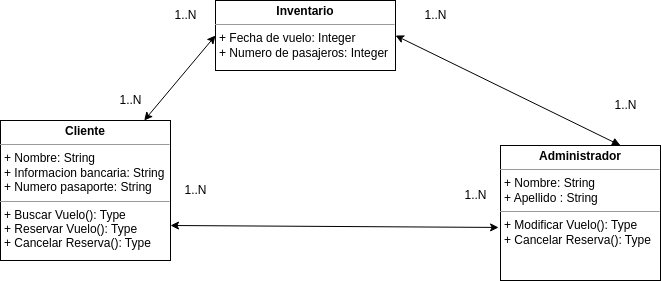

The diagram above was exported from draw.io. Its source (the exported page's mxGraphModel, read from the mxfile embedded in the PNG):
<mxGraphModel dx="1114" dy="762" grid="1" gridSize="10" guides="1" tooltips="1" connect="1" arrows="1" fold="1" page="1" pageScale="1" pageWidth="850" pageHeight="1100" background="#ffffff" math="0" shadow="0">
  <root>
    <mxCell id="0" />
    <mxCell id="1" parent="0" />
    <mxCell id="12" style="edgeStyle=none;html=1;entryX=0;entryY=0.5;entryDx=0;entryDy=0;startArrow=classic;startFill=1;" parent="1" source="3" target="4" edge="1">
      <mxGeometry relative="1" as="geometry" />
    </mxCell>
    <mxCell id="3" value="&lt;p style=&quot;margin:0px;margin-top:4px;text-align:center;&quot;&gt;&lt;b&gt;Cliente&lt;/b&gt;&lt;/p&gt;&lt;hr size=&quot;1&quot;&gt;&lt;p style=&quot;margin:0px;margin-left:4px;&quot;&gt;+ Nombre: String&lt;/p&gt;&lt;p style=&quot;margin:0px;margin-left:4px;&quot;&gt;+ Informacion bancaria: String&lt;br&gt;&lt;/p&gt;&lt;p style=&quot;margin:0px;margin-left:4px;&quot;&gt;+ Numero pasaporte: String&lt;br&gt;&lt;/p&gt;&lt;hr size=&quot;1&quot;&gt;&lt;p style=&quot;margin:0px;margin-left:4px;&quot;&gt;+ Buscar Vuelo(): Type&lt;/p&gt;&lt;p style=&quot;margin:0px;margin-left:4px;&quot;&gt;+ Reservar Vuelo(): Type&lt;br&gt;&lt;/p&gt;&lt;p style=&quot;margin:0px;margin-left:4px;&quot;&gt;+ Cancelar Reserva(): Type&lt;br&gt;&lt;/p&gt;" style="verticalAlign=top;align=left;overflow=fill;fontSize=12;fontFamily=Helvetica;html=1;" parent="1" vertex="1">
      <mxGeometry x="120" y="150" width="170" height="140" as="geometry" />
    </mxCell>
    <mxCell id="4" value="&lt;p style=&quot;margin:0px;margin-top:4px;text-align:center;&quot;&gt;&lt;b&gt;Inventario&lt;/b&gt;&lt;/p&gt;&lt;hr size=&quot;1&quot;&gt;&lt;p style=&quot;margin:0px;margin-left:4px;&quot;&gt;+ Fecha de vuelo: Integer&lt;/p&gt;&lt;p style=&quot;margin:0px;margin-left:4px;&quot;&gt;+ Numero de pasajeros: Integer&lt;/p&gt;&lt;p style=&quot;margin:0px;margin-left:4px;&quot;&gt;&lt;br&gt;&lt;/p&gt;" style="verticalAlign=top;align=left;overflow=fill;fontSize=12;fontFamily=Helvetica;html=1;" parent="1" vertex="1">
      <mxGeometry x="335" y="30" width="180" height="70" as="geometry" />
    </mxCell>
    <mxCell id="11" style="edgeStyle=none;html=1;exitX=0.75;exitY=0;exitDx=0;exitDy=0;entryX=1;entryY=0.5;entryDx=0;entryDy=0;startArrow=block;startFill=1;" parent="1" source="6" target="4" edge="1">
      <mxGeometry relative="1" as="geometry">
        <mxPoint x="630" y="200" as="targetPoint" />
      </mxGeometry>
    </mxCell>
    <mxCell id="6" value="&lt;p style=&quot;margin:0px;margin-top:4px;text-align:center;&quot;&gt;&lt;b&gt;Administrador&lt;/b&gt;&lt;/p&gt;&lt;hr size=&quot;1&quot;&gt;&lt;p style=&quot;margin:0px;margin-left:4px;&quot;&gt;+ Nombre: String&lt;/p&gt;&lt;p style=&quot;margin:0px;margin-left:4px;&quot;&gt;+ Apellido : String&lt;/p&gt;&lt;hr size=&quot;1&quot;&gt;&lt;p style=&quot;margin:0px;margin-left:4px;&quot;&gt;+ Modificar Vuelo(): Type&lt;/p&gt;&lt;p style=&quot;margin:0px;margin-left:4px;&quot;&gt;+ Cancelar Reserva(): Type&lt;br&gt;&lt;/p&gt;" style="verticalAlign=top;align=left;overflow=fill;fontSize=12;fontFamily=Helvetica;html=1;" parent="1" vertex="1">
      <mxGeometry x="620" y="175" width="160" height="135" as="geometry" />
    </mxCell>
    <mxCell id="13" value="1..N" style="text;html=1;align=center;verticalAlign=middle;resizable=0;points=[];autosize=1;strokeColor=none;fillColor=none;" parent="1" vertex="1">
      <mxGeometry x="280" y="30" width="50" height="30" as="geometry" />
    </mxCell>
    <mxCell id="14" value="1..N" style="text;html=1;align=center;verticalAlign=middle;resizable=0;points=[];autosize=1;strokeColor=none;fillColor=none;" parent="1" vertex="1">
      <mxGeometry x="225" y="115" width="50" height="30" as="geometry" />
    </mxCell>
    <mxCell id="15" value="1..N" style="text;html=1;align=center;verticalAlign=middle;resizable=0;points=[];autosize=1;strokeColor=none;fillColor=none;" parent="1" vertex="1">
      <mxGeometry x="530" y="30" width="50" height="30" as="geometry" />
    </mxCell>
    <mxCell id="16" value="1..N" style="text;html=1;align=center;verticalAlign=middle;resizable=0;points=[];autosize=1;strokeColor=none;fillColor=none;" parent="1" vertex="1">
      <mxGeometry x="720" y="120" width="50" height="30" as="geometry" />
    </mxCell>
    <mxCell id="17" style="edgeStyle=none;html=1;entryX=-0.012;entryY=0.607;entryDx=0;entryDy=0;startArrow=classic;startFill=1;entryPerimeter=0;exitX=1;exitY=0.75;exitDx=0;exitDy=0;" parent="1" source="3" target="6" edge="1">
      <mxGeometry relative="1" as="geometry">
        <mxPoint x="388.9996774193549" y="335" as="sourcePoint" />
        <mxPoint x="460.29" y="250" as="targetPoint" />
      </mxGeometry>
    </mxCell>
    <mxCell id="18" value="1..N" style="text;html=1;align=center;verticalAlign=middle;resizable=0;points=[];autosize=1;strokeColor=none;fillColor=none;" parent="1" vertex="1">
      <mxGeometry x="570" y="210" width="50" height="30" as="geometry" />
    </mxCell>
    <mxCell id="19" value="1..N" style="text;html=1;align=center;verticalAlign=middle;resizable=0;points=[];autosize=1;strokeColor=none;fillColor=none;" parent="1" vertex="1">
      <mxGeometry x="290" y="205" width="50" height="30" as="geometry" />
    </mxCell>
  </root>
</mxGraphModel>